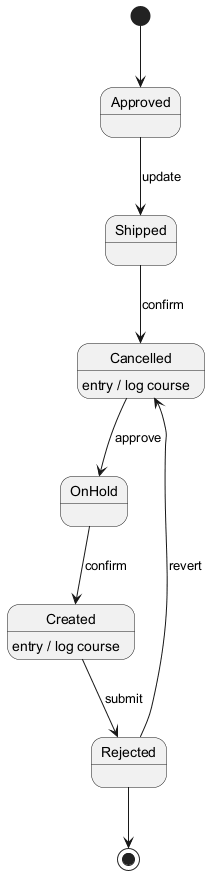

The diagram above was rendered by PlantUML. Its source (embedded in the PNG):
@startuml
skinparam backgroundColor #FFFFFF
skinparam classBackgroundColor #F1F8E9
skinparam classBorderColor #33691E
[*] --> Approved
Approved --> Shipped : update
Shipped --> Cancelled : confirm
Cancelled --> OnHold : approve
Cancelled : entry / log course
OnHold --> Created : confirm
Created --> Rejected : submit
Created : entry / log course
Rejected --> Cancelled : revert
Rejected --> [*]
@enduml